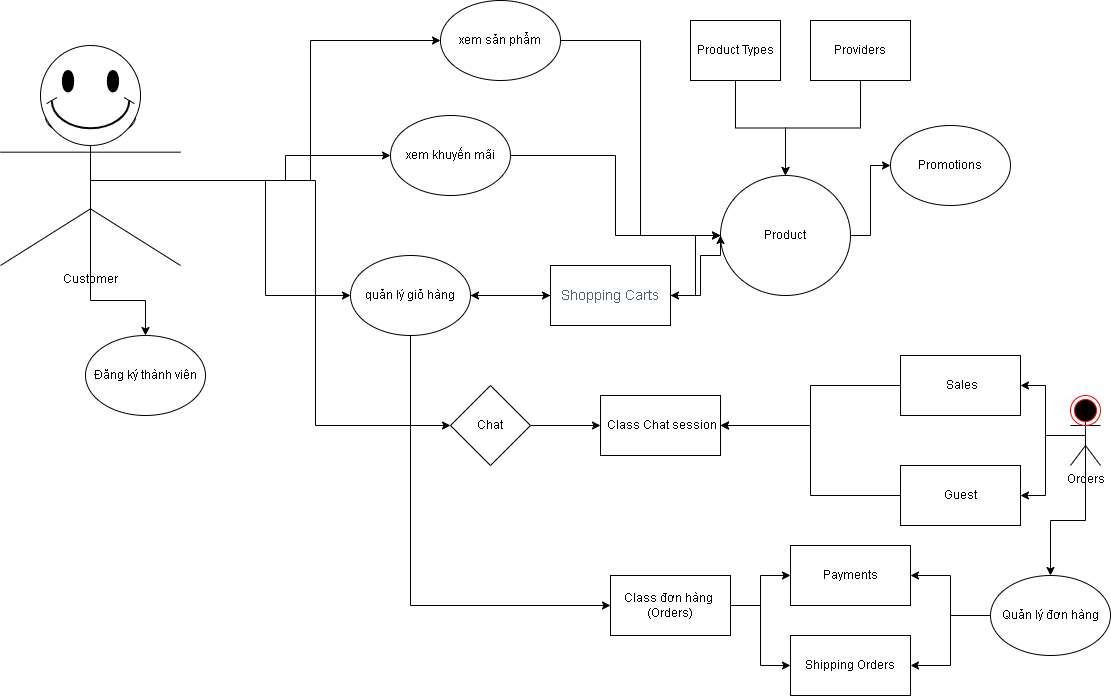

The diagram above was exported from draw.io. Its source (the exported page's mxGraphModel, read from the mxfile embedded in the PNG):
<mxGraphModel dx="2126" dy="606" grid="1" gridSize="10" guides="1" tooltips="1" connect="1" arrows="1" fold="1" page="1" pageScale="1" pageWidth="850" pageHeight="1100" math="0" shadow="0">
  <root>
    <mxCell id="0" />
    <mxCell id="1" parent="0" />
    <mxCell id="q7So45B1T4CR_mwkz8pU-33" style="edgeStyle=orthogonalEdgeStyle;rounded=0;orthogonalLoop=1;jettySize=auto;html=1;exitX=1;exitY=0.5;exitDx=0;exitDy=0;entryX=0;entryY=0.5;entryDx=0;entryDy=0;" parent="1" source="q7So45B1T4CR_mwkz8pU-1" target="q7So45B1T4CR_mwkz8pU-32" edge="1">
      <mxGeometry relative="1" as="geometry" />
    </mxCell>
    <mxCell id="q7So45B1T4CR_mwkz8pU-62" style="edgeStyle=orthogonalEdgeStyle;rounded=0;orthogonalLoop=1;jettySize=auto;html=1;exitX=0;exitY=0.5;exitDx=0;exitDy=0;entryX=1;entryY=0.5;entryDx=0;entryDy=0;" parent="1" source="q7So45B1T4CR_mwkz8pU-1" target="q7So45B1T4CR_mwkz8pU-37" edge="1">
      <mxGeometry relative="1" as="geometry" />
    </mxCell>
    <mxCell id="q7So45B1T4CR_mwkz8pU-1" value="Product" style="ellipse;whiteSpace=wrap;html=1;" parent="1" vertex="1">
      <mxGeometry x="460" y="210" width="130" height="120" as="geometry" />
    </mxCell>
    <mxCell id="q7So45B1T4CR_mwkz8pU-17" style="edgeStyle=orthogonalEdgeStyle;rounded=0;orthogonalLoop=1;jettySize=auto;html=1;exitX=0.5;exitY=0.5;exitDx=0;exitDy=0;exitPerimeter=0;entryX=0;entryY=0.5;entryDx=0;entryDy=0;" parent="1" source="q7So45B1T4CR_mwkz8pU-2" target="q7So45B1T4CR_mwkz8pU-15" edge="1">
      <mxGeometry relative="1" as="geometry" />
    </mxCell>
    <mxCell id="q7So45B1T4CR_mwkz8pU-21" style="edgeStyle=orthogonalEdgeStyle;rounded=0;orthogonalLoop=1;jettySize=auto;html=1;exitX=0.5;exitY=0.5;exitDx=0;exitDy=0;exitPerimeter=0;entryX=0;entryY=0.5;entryDx=0;entryDy=0;" parent="1" source="q7So45B1T4CR_mwkz8pU-2" target="q7So45B1T4CR_mwkz8pU-13" edge="1">
      <mxGeometry relative="1" as="geometry" />
    </mxCell>
    <mxCell id="q7So45B1T4CR_mwkz8pU-22" style="edgeStyle=orthogonalEdgeStyle;rounded=0;orthogonalLoop=1;jettySize=auto;html=1;exitX=0.5;exitY=0.5;exitDx=0;exitDy=0;exitPerimeter=0;entryX=0;entryY=0.5;entryDx=0;entryDy=0;" parent="1" source="q7So45B1T4CR_mwkz8pU-2" target="q7So45B1T4CR_mwkz8pU-12" edge="1">
      <mxGeometry relative="1" as="geometry" />
    </mxCell>
    <mxCell id="q7So45B1T4CR_mwkz8pU-23" style="edgeStyle=orthogonalEdgeStyle;rounded=0;orthogonalLoop=1;jettySize=auto;html=1;exitX=0.5;exitY=0.5;exitDx=0;exitDy=0;exitPerimeter=0;entryX=0;entryY=0.5;entryDx=0;entryDy=0;" parent="1" source="q7So45B1T4CR_mwkz8pU-2" target="q7So45B1T4CR_mwkz8pU-14" edge="1">
      <mxGeometry relative="1" as="geometry" />
    </mxCell>
    <mxCell id="q7So45B1T4CR_mwkz8pU-51" style="edgeStyle=orthogonalEdgeStyle;rounded=0;orthogonalLoop=1;jettySize=auto;html=1;exitX=0.5;exitY=0.5;exitDx=0;exitDy=0;exitPerimeter=0;entryX=0.5;entryY=0;entryDx=0;entryDy=0;" parent="1" source="q7So45B1T4CR_mwkz8pU-2" target="q7So45B1T4CR_mwkz8pU-50" edge="1">
      <mxGeometry relative="1" as="geometry" />
    </mxCell>
    <mxCell id="q7So45B1T4CR_mwkz8pU-2" value="Customer" style="shape=umlActor;verticalLabelPosition=bottom;verticalAlign=top;html=1;outlineConnect=0;" parent="1" vertex="1">
      <mxGeometry x="-260" y="130" width="180" height="170" as="geometry" />
    </mxCell>
    <mxCell id="q7So45B1T4CR_mwkz8pU-45" style="edgeStyle=orthogonalEdgeStyle;rounded=0;orthogonalLoop=1;jettySize=auto;html=1;exitX=0.5;exitY=0.5;exitDx=0;exitDy=0;exitPerimeter=0;entryX=1;entryY=0.5;entryDx=0;entryDy=0;" parent="1" source="q7So45B1T4CR_mwkz8pU-3" target="q7So45B1T4CR_mwkz8pU-41" edge="1">
      <mxGeometry relative="1" as="geometry" />
    </mxCell>
    <mxCell id="q7So45B1T4CR_mwkz8pU-46" style="edgeStyle=orthogonalEdgeStyle;rounded=0;orthogonalLoop=1;jettySize=auto;html=1;exitX=0.5;exitY=0.5;exitDx=0;exitDy=0;exitPerimeter=0;entryX=1;entryY=0.5;entryDx=0;entryDy=0;" parent="1" source="q7So45B1T4CR_mwkz8pU-3" target="q7So45B1T4CR_mwkz8pU-42" edge="1">
      <mxGeometry relative="1" as="geometry" />
    </mxCell>
    <mxCell id="q7So45B1T4CR_mwkz8pU-55" style="edgeStyle=orthogonalEdgeStyle;rounded=0;orthogonalLoop=1;jettySize=auto;html=1;exitX=0.5;exitY=0.5;exitDx=0;exitDy=0;exitPerimeter=0;entryX=0.5;entryY=0;entryDx=0;entryDy=0;" parent="1" source="q7So45B1T4CR_mwkz8pU-3" target="q7So45B1T4CR_mwkz8pU-54" edge="1">
      <mxGeometry relative="1" as="geometry" />
    </mxCell>
    <mxCell id="q7So45B1T4CR_mwkz8pU-3" value="Orders" style="shape=umlActor;verticalLabelPosition=bottom;verticalAlign=top;html=1;outlineConnect=0;" parent="1" vertex="1">
      <mxGeometry x="810" y="440" width="30" height="60" as="geometry" />
    </mxCell>
    <mxCell id="q7So45B1T4CR_mwkz8pU-39" style="edgeStyle=orthogonalEdgeStyle;rounded=0;orthogonalLoop=1;jettySize=auto;html=1;exitX=1;exitY=0.5;exitDx=0;exitDy=0;entryX=0;entryY=0.5;entryDx=0;entryDy=0;" parent="1" source="q7So45B1T4CR_mwkz8pU-12" target="q7So45B1T4CR_mwkz8pU-37" edge="1">
      <mxGeometry relative="1" as="geometry" />
    </mxCell>
    <mxCell id="q7So45B1T4CR_mwkz8pU-60" style="edgeStyle=orthogonalEdgeStyle;rounded=0;orthogonalLoop=1;jettySize=auto;html=1;exitX=0.5;exitY=1;exitDx=0;exitDy=0;entryX=0;entryY=0.5;entryDx=0;entryDy=0;" parent="1" source="q7So45B1T4CR_mwkz8pU-12" target="q7So45B1T4CR_mwkz8pU-59" edge="1">
      <mxGeometry relative="1" as="geometry" />
    </mxCell>
    <mxCell id="q7So45B1T4CR_mwkz8pU-12" value="quản lý giỏ hàng" style="ellipse;whiteSpace=wrap;html=1;" parent="1" vertex="1">
      <mxGeometry x="90" y="290" width="120" height="80" as="geometry" />
    </mxCell>
    <mxCell id="q7So45B1T4CR_mwkz8pU-31" style="edgeStyle=orthogonalEdgeStyle;rounded=0;orthogonalLoop=1;jettySize=auto;html=1;exitX=1;exitY=0.5;exitDx=0;exitDy=0;entryX=0;entryY=0.5;entryDx=0;entryDy=0;" parent="1" source="q7So45B1T4CR_mwkz8pU-13" target="q7So45B1T4CR_mwkz8pU-1" edge="1">
      <mxGeometry relative="1" as="geometry" />
    </mxCell>
    <mxCell id="q7So45B1T4CR_mwkz8pU-13" value="xem khuyến mãi" style="ellipse;whiteSpace=wrap;html=1;" parent="1" vertex="1">
      <mxGeometry x="130" y="150" width="120" height="80" as="geometry" />
    </mxCell>
    <mxCell id="q7So45B1T4CR_mwkz8pU-24" style="edgeStyle=orthogonalEdgeStyle;rounded=0;orthogonalLoop=1;jettySize=auto;html=1;exitX=1;exitY=0.5;exitDx=0;exitDy=0;entryX=0;entryY=0.5;entryDx=0;entryDy=0;" parent="1" source="q7So45B1T4CR_mwkz8pU-14" target="q7So45B1T4CR_mwkz8pU-1" edge="1">
      <mxGeometry relative="1" as="geometry" />
    </mxCell>
    <mxCell id="q7So45B1T4CR_mwkz8pU-14" value="xem sản phẩm" style="ellipse;whiteSpace=wrap;html=1;" parent="1" vertex="1">
      <mxGeometry x="180" y="35" width="120" height="80" as="geometry" />
    </mxCell>
    <mxCell id="q7So45B1T4CR_mwkz8pU-49" style="edgeStyle=orthogonalEdgeStyle;rounded=0;orthogonalLoop=1;jettySize=auto;html=1;exitX=1;exitY=0.5;exitDx=0;exitDy=0;entryX=0;entryY=0.5;entryDx=0;entryDy=0;" parent="1" source="q7So45B1T4CR_mwkz8pU-15" target="q7So45B1T4CR_mwkz8pU-40" edge="1">
      <mxGeometry relative="1" as="geometry" />
    </mxCell>
    <mxCell id="q7So45B1T4CR_mwkz8pU-15" value="Chat" style="rhombus;whiteSpace=wrap;html=1;" parent="1" vertex="1">
      <mxGeometry x="190" y="420" width="80" height="80" as="geometry" />
    </mxCell>
    <mxCell id="q7So45B1T4CR_mwkz8pU-30" style="edgeStyle=orthogonalEdgeStyle;rounded=0;orthogonalLoop=1;jettySize=auto;html=1;exitX=0.5;exitY=1;exitDx=0;exitDy=0;entryX=0.5;entryY=0;entryDx=0;entryDy=0;" parent="1" source="q7So45B1T4CR_mwkz8pU-25" target="q7So45B1T4CR_mwkz8pU-1" edge="1">
      <mxGeometry relative="1" as="geometry" />
    </mxCell>
    <mxCell id="q7So45B1T4CR_mwkz8pU-25" value="Providers" style="rounded=0;whiteSpace=wrap;html=1;" parent="1" vertex="1">
      <mxGeometry x="550" y="55" width="100" height="60" as="geometry" />
    </mxCell>
    <mxCell id="q7So45B1T4CR_mwkz8pU-28" style="edgeStyle=orthogonalEdgeStyle;rounded=0;orthogonalLoop=1;jettySize=auto;html=1;exitX=0.5;exitY=1;exitDx=0;exitDy=0;entryX=0.5;entryY=0;entryDx=0;entryDy=0;" parent="1" source="q7So45B1T4CR_mwkz8pU-26" target="q7So45B1T4CR_mwkz8pU-1" edge="1">
      <mxGeometry relative="1" as="geometry" />
    </mxCell>
    <mxCell id="q7So45B1T4CR_mwkz8pU-26" value="Product Types" style="rounded=0;whiteSpace=wrap;html=1;" parent="1" vertex="1">
      <mxGeometry x="430" y="55" width="90" height="60" as="geometry" />
    </mxCell>
    <mxCell id="q7So45B1T4CR_mwkz8pU-32" value="Promotions" style="ellipse;whiteSpace=wrap;html=1;" parent="1" vertex="1">
      <mxGeometry x="630" y="160" width="120" height="80" as="geometry" />
    </mxCell>
    <mxCell id="q7So45B1T4CR_mwkz8pU-38" style="edgeStyle=orthogonalEdgeStyle;rounded=0;orthogonalLoop=1;jettySize=auto;html=1;exitX=1;exitY=0.5;exitDx=0;exitDy=0;entryX=0;entryY=0.5;entryDx=0;entryDy=0;" parent="1" source="q7So45B1T4CR_mwkz8pU-37" target="q7So45B1T4CR_mwkz8pU-1" edge="1">
      <mxGeometry relative="1" as="geometry">
        <Array as="points">
          <mxPoint x="440" y="330" />
          <mxPoint x="440" y="290" />
        </Array>
      </mxGeometry>
    </mxCell>
    <mxCell id="q7So45B1T4CR_mwkz8pU-61" value="" style="edgeStyle=orthogonalEdgeStyle;rounded=0;orthogonalLoop=1;jettySize=auto;html=1;" parent="1" source="q7So45B1T4CR_mwkz8pU-37" target="q7So45B1T4CR_mwkz8pU-12" edge="1">
      <mxGeometry relative="1" as="geometry" />
    </mxCell>
    <mxCell id="q7So45B1T4CR_mwkz8pU-37" value="&lt;span style=&quot;box-sizing: border-box; color: rgb(82, 96, 105); font-family: &amp;quot;Open Sans&amp;quot;, sans-serif; font-size: 14px; text-align: left; background-color: rgb(255, 255, 255);&quot;&gt;Shopping Carts&lt;/span&gt;" style="rounded=0;whiteSpace=wrap;html=1;" parent="1" vertex="1">
      <mxGeometry x="290" y="300" width="120" height="60" as="geometry" />
    </mxCell>
    <mxCell id="q7So45B1T4CR_mwkz8pU-40" value="&amp;nbsp;Class&amp;nbsp;Chat session" style="rounded=0;whiteSpace=wrap;html=1;" parent="1" vertex="1">
      <mxGeometry x="340" y="430" width="120" height="60" as="geometry" />
    </mxCell>
    <mxCell id="q7So45B1T4CR_mwkz8pU-47" style="edgeStyle=orthogonalEdgeStyle;rounded=0;orthogonalLoop=1;jettySize=auto;html=1;exitX=0;exitY=0.5;exitDx=0;exitDy=0;entryX=1;entryY=0.5;entryDx=0;entryDy=0;" parent="1" source="q7So45B1T4CR_mwkz8pU-41" target="q7So45B1T4CR_mwkz8pU-40" edge="1">
      <mxGeometry relative="1" as="geometry" />
    </mxCell>
    <mxCell id="q7So45B1T4CR_mwkz8pU-41" value="&amp;nbsp;Sales" style="rounded=0;whiteSpace=wrap;html=1;" parent="1" vertex="1">
      <mxGeometry x="640" y="390" width="120" height="60" as="geometry" />
    </mxCell>
    <mxCell id="q7So45B1T4CR_mwkz8pU-48" style="edgeStyle=orthogonalEdgeStyle;rounded=0;orthogonalLoop=1;jettySize=auto;html=1;exitX=0;exitY=0.5;exitDx=0;exitDy=0;entryX=1;entryY=0.5;entryDx=0;entryDy=0;" parent="1" source="q7So45B1T4CR_mwkz8pU-42" target="q7So45B1T4CR_mwkz8pU-40" edge="1">
      <mxGeometry relative="1" as="geometry" />
    </mxCell>
    <mxCell id="q7So45B1T4CR_mwkz8pU-42" value="Guest" style="rounded=0;whiteSpace=wrap;html=1;" parent="1" vertex="1">
      <mxGeometry x="640" y="500" width="120" height="60" as="geometry" />
    </mxCell>
    <mxCell id="q7So45B1T4CR_mwkz8pU-50" value="Đăng ký thành viên" style="ellipse;whiteSpace=wrap;html=1;" parent="1" vertex="1">
      <mxGeometry x="-175" y="370" width="120" height="80" as="geometry" />
    </mxCell>
    <mxCell id="q7So45B1T4CR_mwkz8pU-52" value="Payments" style="rounded=0;whiteSpace=wrap;html=1;" parent="1" vertex="1">
      <mxGeometry x="530" y="580" width="120" height="60" as="geometry" />
    </mxCell>
    <mxCell id="q7So45B1T4CR_mwkz8pU-53" value="Shipping Orders" style="rounded=0;whiteSpace=wrap;html=1;" parent="1" vertex="1">
      <mxGeometry x="530" y="670" width="120" height="60" as="geometry" />
    </mxCell>
    <mxCell id="q7So45B1T4CR_mwkz8pU-56" style="edgeStyle=orthogonalEdgeStyle;rounded=0;orthogonalLoop=1;jettySize=auto;html=1;exitX=0;exitY=0.5;exitDx=0;exitDy=0;entryX=1;entryY=0.5;entryDx=0;entryDy=0;" parent="1" source="q7So45B1T4CR_mwkz8pU-54" target="q7So45B1T4CR_mwkz8pU-52" edge="1">
      <mxGeometry relative="1" as="geometry" />
    </mxCell>
    <mxCell id="q7So45B1T4CR_mwkz8pU-57" style="edgeStyle=orthogonalEdgeStyle;rounded=0;orthogonalLoop=1;jettySize=auto;html=1;exitX=0;exitY=0.5;exitDx=0;exitDy=0;entryX=1;entryY=0.5;entryDx=0;entryDy=0;" parent="1" source="q7So45B1T4CR_mwkz8pU-54" target="q7So45B1T4CR_mwkz8pU-53" edge="1">
      <mxGeometry relative="1" as="geometry" />
    </mxCell>
    <mxCell id="q7So45B1T4CR_mwkz8pU-54" value="Quản lý đơn hàng" style="ellipse;whiteSpace=wrap;html=1;" parent="1" vertex="1">
      <mxGeometry x="730" y="610" width="120" height="80" as="geometry" />
    </mxCell>
    <mxCell id="q7So45B1T4CR_mwkz8pU-63" style="edgeStyle=orthogonalEdgeStyle;rounded=0;orthogonalLoop=1;jettySize=auto;html=1;exitX=1;exitY=0.5;exitDx=0;exitDy=0;entryX=0;entryY=0.5;entryDx=0;entryDy=0;" parent="1" source="q7So45B1T4CR_mwkz8pU-59" target="q7So45B1T4CR_mwkz8pU-52" edge="1">
      <mxGeometry relative="1" as="geometry" />
    </mxCell>
    <mxCell id="q7So45B1T4CR_mwkz8pU-64" style="edgeStyle=orthogonalEdgeStyle;rounded=0;orthogonalLoop=1;jettySize=auto;html=1;exitX=1;exitY=0.5;exitDx=0;exitDy=0;entryX=0;entryY=0.5;entryDx=0;entryDy=0;" parent="1" source="q7So45B1T4CR_mwkz8pU-59" target="q7So45B1T4CR_mwkz8pU-53" edge="1">
      <mxGeometry relative="1" as="geometry" />
    </mxCell>
    <mxCell id="q7So45B1T4CR_mwkz8pU-59" value="Class đơn hàng&amp;nbsp; (Orders)" style="rounded=0;whiteSpace=wrap;html=1;" parent="1" vertex="1">
      <mxGeometry x="350" y="610" width="120" height="60" as="geometry" />
    </mxCell>
    <mxCell id="q7So45B1T4CR_mwkz8pU-65" value="" style="verticalLabelPosition=bottom;verticalAlign=top;html=1;shape=mxgraph.basic.smiley" parent="1" vertex="1">
      <mxGeometry x="-220" y="80" width="100" height="100" as="geometry" />
    </mxCell>
    <mxCell id="q7So45B1T4CR_mwkz8pU-66" value="" style="ellipse;html=1;shape=endState;fillColor=#000000;strokeColor=#ff0000;" parent="1" vertex="1">
      <mxGeometry x="810" y="430" width="30" height="30" as="geometry" />
    </mxCell>
  </root>
</mxGraphModel>